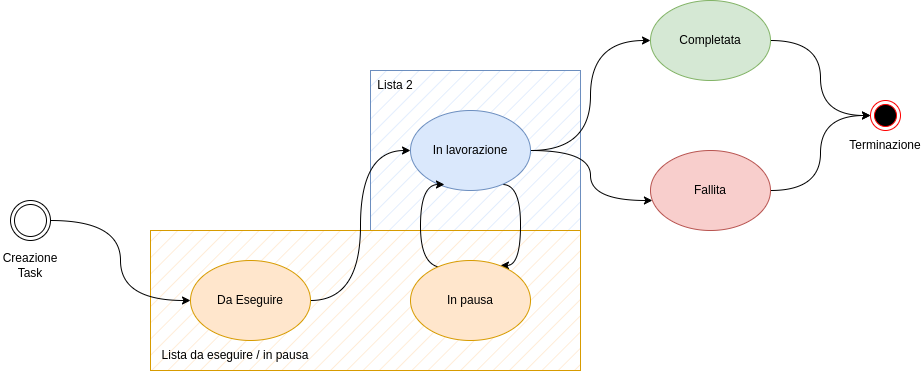

The diagram above was exported from draw.io. Its source (the exported page's mxGraphModel, read from the mxfile embedded in the PNG):
<mxGraphModel dx="1280" dy="834" grid="1" gridSize="10" guides="1" tooltips="1" connect="1" arrows="1" fold="1" page="1" pageScale="1" pageWidth="827" pageHeight="1169" math="0" shadow="0">
  <root>
    <mxCell id="0" />
    <mxCell id="1" parent="0" />
    <mxCell id="Jl1Il40eRe49ofLl34a9-30" value="" style="rounded=0;whiteSpace=wrap;html=1;fillStyle=hatch;fillColor=#dae8fc;strokeColor=#6c8ebf;" vertex="1" parent="1">
      <mxGeometry x="230" y="180" width="210" height="160" as="geometry" />
    </mxCell>
    <mxCell id="Jl1Il40eRe49ofLl34a9-27" value="" style="rounded=0;whiteSpace=wrap;html=1;fillStyle=hatch;fillColor=#ffe6cc;strokeColor=#d79b00;" vertex="1" parent="1">
      <mxGeometry x="10" y="340" width="430" height="140" as="geometry" />
    </mxCell>
    <mxCell id="Jl1Il40eRe49ofLl34a9-13" value="" style="edgeStyle=orthogonalEdgeStyle;rounded=0;orthogonalLoop=1;jettySize=auto;html=1;curved=1;" edge="1" parent="1" source="Jl1Il40eRe49ofLl34a9-1" target="Jl1Il40eRe49ofLl34a9-3">
      <mxGeometry relative="1" as="geometry">
        <Array as="points">
          <mxPoint x="220" y="410" />
          <mxPoint x="220" y="260" />
        </Array>
      </mxGeometry>
    </mxCell>
    <mxCell id="Jl1Il40eRe49ofLl34a9-14" style="edgeStyle=orthogonalEdgeStyle;rounded=0;orthogonalLoop=1;jettySize=auto;html=1;entryX=0;entryY=0.5;entryDx=0;entryDy=0;curved=1;" edge="1" parent="1" source="Jl1Il40eRe49ofLl34a9-3" target="Jl1Il40eRe49ofLl34a9-4">
      <mxGeometry relative="1" as="geometry" />
    </mxCell>
    <mxCell id="Jl1Il40eRe49ofLl34a9-20" style="edgeStyle=orthogonalEdgeStyle;rounded=0;orthogonalLoop=1;jettySize=auto;html=1;curved=1;entryX=0.75;entryY=0.063;entryDx=0;entryDy=0;entryPerimeter=0;exitX=0.767;exitY=0.925;exitDx=0;exitDy=0;exitPerimeter=0;" edge="1" parent="1" source="Jl1Il40eRe49ofLl34a9-3" target="Jl1Il40eRe49ofLl34a9-6">
      <mxGeometry relative="1" as="geometry">
        <Array as="points">
          <mxPoint x="380" y="294" />
          <mxPoint x="380" y="375" />
        </Array>
      </mxGeometry>
    </mxCell>
    <mxCell id="Jl1Il40eRe49ofLl34a9-21" style="edgeStyle=orthogonalEdgeStyle;rounded=0;orthogonalLoop=1;jettySize=auto;html=1;curved=1;" edge="1" parent="1" source="Jl1Il40eRe49ofLl34a9-3" target="Jl1Il40eRe49ofLl34a9-5">
      <mxGeometry relative="1" as="geometry">
        <Array as="points">
          <mxPoint x="450" y="260" />
          <mxPoint x="450" y="310" />
        </Array>
      </mxGeometry>
    </mxCell>
    <mxCell id="Jl1Il40eRe49ofLl34a9-3" value="In lavorazione" style="ellipse;whiteSpace=wrap;html=1;fillColor=#dae8fc;strokeColor=#6c8ebf;" vertex="1" parent="1">
      <mxGeometry x="270" y="220" width="120" height="80" as="geometry" />
    </mxCell>
    <mxCell id="Jl1Il40eRe49ofLl34a9-24" style="edgeStyle=orthogonalEdgeStyle;rounded=0;orthogonalLoop=1;jettySize=auto;html=1;entryX=0;entryY=0.5;entryDx=0;entryDy=0;curved=1;" edge="1" parent="1" source="Jl1Il40eRe49ofLl34a9-4" target="Jl1Il40eRe49ofLl34a9-7">
      <mxGeometry relative="1" as="geometry">
        <mxPoint x="660" y="200" as="targetPoint" />
      </mxGeometry>
    </mxCell>
    <mxCell id="Jl1Il40eRe49ofLl34a9-4" value="Completata" style="ellipse;whiteSpace=wrap;html=1;fillColor=#d5e8d4;strokeColor=#82b366;" vertex="1" parent="1">
      <mxGeometry x="510" y="110" width="120" height="80" as="geometry" />
    </mxCell>
    <mxCell id="Jl1Il40eRe49ofLl34a9-23" style="edgeStyle=orthogonalEdgeStyle;rounded=0;orthogonalLoop=1;jettySize=auto;html=1;entryX=0;entryY=0.5;entryDx=0;entryDy=0;curved=1;" edge="1" parent="1" source="Jl1Il40eRe49ofLl34a9-5" target="Jl1Il40eRe49ofLl34a9-7">
      <mxGeometry relative="1" as="geometry" />
    </mxCell>
    <mxCell id="Jl1Il40eRe49ofLl34a9-5" value="Fallita" style="ellipse;whiteSpace=wrap;html=1;fillColor=#f8cecc;strokeColor=#b85450;" vertex="1" parent="1">
      <mxGeometry x="510" y="260" width="120" height="80" as="geometry" />
    </mxCell>
    <mxCell id="Jl1Il40eRe49ofLl34a9-18" style="edgeStyle=orthogonalEdgeStyle;rounded=0;orthogonalLoop=1;jettySize=auto;html=1;curved=1;entryX=0.283;entryY=0.925;entryDx=0;entryDy=0;entryPerimeter=0;exitX=0.275;exitY=0.088;exitDx=0;exitDy=0;exitPerimeter=0;" edge="1" parent="1" source="Jl1Il40eRe49ofLl34a9-6" target="Jl1Il40eRe49ofLl34a9-3">
      <mxGeometry relative="1" as="geometry">
        <mxPoint x="310" y="310" as="targetPoint" />
        <Array as="points">
          <mxPoint x="280" y="377" />
          <mxPoint x="280" y="294" />
        </Array>
      </mxGeometry>
    </mxCell>
    <mxCell id="Jl1Il40eRe49ofLl34a9-6" value="In pausa" style="ellipse;whiteSpace=wrap;html=1;fillColor=#ffe6cc;strokeColor=#d79b00;" vertex="1" parent="1">
      <mxGeometry x="270" y="370" width="120" height="80" as="geometry" />
    </mxCell>
    <mxCell id="Jl1Il40eRe49ofLl34a9-7" value="" style="ellipse;html=1;shape=endState;fillColor=#000000;strokeColor=#ff0000;" vertex="1" parent="1">
      <mxGeometry x="730" y="210" width="30" height="30" as="geometry" />
    </mxCell>
    <mxCell id="Jl1Il40eRe49ofLl34a9-11" value="" style="edgeStyle=orthogonalEdgeStyle;rounded=0;orthogonalLoop=1;jettySize=auto;html=1;entryX=0;entryY=0.5;entryDx=0;entryDy=0;curved=1;" edge="1" parent="1" source="Jl1Il40eRe49ofLl34a9-8" target="Jl1Il40eRe49ofLl34a9-1">
      <mxGeometry relative="1" as="geometry" />
    </mxCell>
    <mxCell id="Jl1Il40eRe49ofLl34a9-8" value="" style="ellipse;shape=doubleEllipse;html=1;dashed=0;whiteSpace=wrap;aspect=fixed;" vertex="1" parent="1">
      <mxGeometry x="-130" y="310" width="40" height="40" as="geometry" />
    </mxCell>
    <mxCell id="Jl1Il40eRe49ofLl34a9-25" value="Terminazione" style="text;html=1;strokeColor=none;fillColor=none;align=center;verticalAlign=middle;whiteSpace=wrap;rounded=0;" vertex="1" parent="1">
      <mxGeometry x="715" y="240" width="60" height="30" as="geometry" />
    </mxCell>
    <mxCell id="Jl1Il40eRe49ofLl34a9-1" value="Da Eseguire" style="ellipse;whiteSpace=wrap;html=1;fillColor=#ffe6cc;strokeColor=#d79b00;" vertex="1" parent="1">
      <mxGeometry x="50" y="370" width="120" height="80" as="geometry" />
    </mxCell>
    <mxCell id="Jl1Il40eRe49ofLl34a9-29" value="Lista da eseguire / in pausa" style="text;html=1;strokeColor=none;fillColor=none;align=center;verticalAlign=middle;whiteSpace=wrap;rounded=0;" vertex="1" parent="1">
      <mxGeometry y="450" width="190" height="30" as="geometry" />
    </mxCell>
    <mxCell id="Jl1Il40eRe49ofLl34a9-32" value="Lista 2" style="text;html=1;strokeColor=none;fillColor=none;align=center;verticalAlign=middle;whiteSpace=wrap;rounded=0;" vertex="1" parent="1">
      <mxGeometry x="160" y="180" width="190" height="30" as="geometry" />
    </mxCell>
    <mxCell id="Jl1Il40eRe49ofLl34a9-34" value="Creazione&lt;br&gt;Task" style="text;html=1;strokeColor=none;fillColor=none;align=center;verticalAlign=middle;whiteSpace=wrap;rounded=0;" vertex="1" parent="1">
      <mxGeometry x="-140" y="360" width="60" height="30" as="geometry" />
    </mxCell>
  </root>
</mxGraphModel>